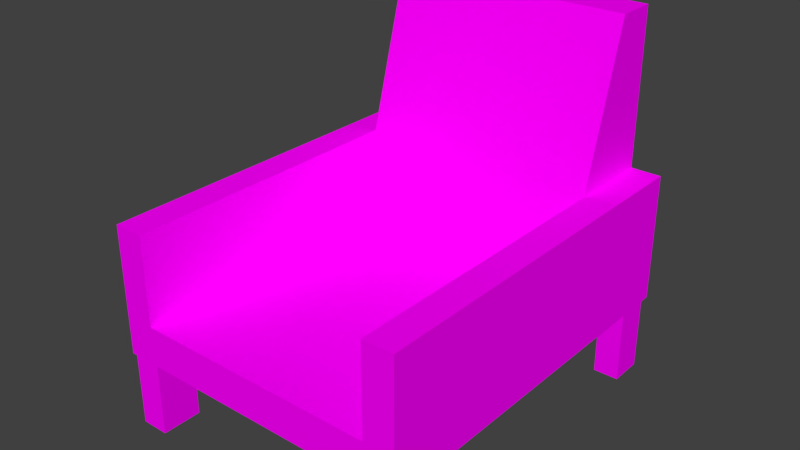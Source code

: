 # Source: Chair.blend  (saved by Blender 2.79.0; exported with 4.5.12 LTS)
import bpy
from mathutils import Matrix  # noqa: F401  (used for matrix-valued properties, if any)

bpy.ops.wm.read_factory_settings(use_empty=True)
scene = bpy.context.scene
scene.name = 'Scene'

# ---- collections
col_collection_1 = bpy.data.collections.new('Collection 1'); scene.collection.children.link(col_collection_1)
col_collection_2 = bpy.data.collections.new('Collection 2'); scene.collection.children.link(col_collection_2)
col_collection_2.hide_render = True
col_collection_2.hide_viewport = True
col_collection_11 = bpy.data.collections.new('Collection 11'); scene.collection.children.link(col_collection_11)
col_collection_11.hide_render = True
col_collection_11.hide_viewport = True

# ---- images (referenced by path relative to the original .blend; pixels are not part of the script)
import os
ASSET_DIR = os.environ.get("B2B_ASSET_DIR", "")  # directory of the original .blend (textures are referenced by path, not embedded)
HERE = os.path.dirname(os.path.abspath(__file__))  # packed textures are extracted next to this script under _unpacked/

def load_image(name, relpath, width, height, colorspace="sRGB"):
    """Load a texture the original file referenced (path relative to the .blend, or extracted next to this script)."""
    p = next((c for c in (os.path.join(HERE, relpath), os.path.join(ASSET_DIR, relpath)) if relpath and os.path.exists(c)), "")
    if p:
        img = bpy.data.images.load(p, check_existing=True)
        img.name = name
    else:  # same state as the original file: an image datablock whose file is absent (Cycles renders it pink)
        img = bpy.data.images.new(name, width, height)
        img.source = "FILE"
        img.filepath = "//" + (relpath or name)
    img.colorspace_settings.name = colorspace
    return img
img_red_leather_jpg = load_image('Red Leather.jpg', 'Red Leather.jpg', 1024, 1024, 'sRGB')

# ---- materials (node trees are filled in below, after node groups)
mat_chair_leather = bpy.data.materials.new('Chair Leather')
mat_chair_leather.alpha_threshold = 0.0
mat_chair_leather.roughness = 0.5

# ---- material node trees
mat_chair_leather.use_nodes = True; mat_chair_leather.node_tree.nodes.clear()
_N = mat_chair_leather.node_tree.nodes; _L = mat_chair_leather.node_tree.links
n0 = _N.new('ShaderNodeOutputMaterial'); n0.name = 'Material Output'; n0.location = (300, 300)
n1 = _N.new('ShaderNodeBsdfDiffuse'); n1.name = 'Diffuse BSDF'; n1.location = (10, 300)
n2 = _N.new('ShaderNodeTexImage'); n2.name = 'Image Texture'; n2.location = (-180, 300)
n2.width = 140
n2.image = img_red_leather_jpg
_L.new(n1.outputs[0], n0.inputs[0])
_L.new(n2.outputs[0], n1.inputs[0])
n0.is_active_output = True

# ---- world
world_world = bpy.data.worlds.new('World'); scene.world = world_world
world_world.color = (0.05088, 0.05088, 0.05088)
world_world.use_sun_shadow = False
world_world.sun_shadow_jitter_overblur = 0.0
world_world.cycles.sampling_method = 'MANUAL'

# ---- meshes
me_cube_002 = bpy.data.meshes.new('Cube.002')
me_cube_002.from_pydata([(-1.984, -1.432, 0.8061), (-2.0, -1.455, 1.217), (-1.968, 1.699, 0.8061), (-2.0, 1.745, 1.217), (5.96e-08, -1.455, 0.8061), (5.96e-08, -1.455, 1.217), (5.96e-08, 1.745, 0.8061), (5.96e-08, 1.745, 1.217), (-1.632, 1.699, 0.8061), (-1.6, 1.745, 1.217), (-1.616, -1.432, 0.8061), (-1.6, -1.455, 1.217), (-1.984, -1.09, 0.8061), (-2.0, -0.8145, 1.217), (5.96e-08, -0.8145, 0.8061), (5.96e-08, -0.8145, 1.217), (-1.6, -0.8145, 1.217), (-1.616, -1.09, 0.8061), (-2.0, 1.233, 1.217), (5.96e-08, 1.233, 0.8061), (-1.968, 1.411, 0.8061), (5.96e-08, 0.8294, 1.217), (-1.6, 0.8294, 1.217), (-1.632, 1.411, 0.8061), (-2.0, -0.8145, 0.8061), (-2.0, -1.455, 0.8061), (-1.6, -1.455, 0.8061), (-1.6, -0.8145, 0.8061), (-1.984, -1.09, 0.006132), (-1.984, -1.432, 0.006132), (-1.616, -1.432, 0.006132), (-1.616, -1.09, 0.006132), (-1.6, 1.745, 0.8061), (-2.0, 1.745, 0.8061), (-2.0, 1.233, 0.8061), (-1.6, 1.233, 0.8061), (-1.632, 1.699, 0.006132), (-1.968, 1.699, 0.006132), (-1.968, 1.411, 0.006132), (-1.632, 1.411, 0.006132), (-2.0, 1.233, 1.217), (-2.0, 1.745, 1.217), (-1.6, -1.455, 1.217), (-2.0, -1.455, 1.217), (-1.6, 1.745, 1.217), (-1.6, -0.8145, 1.217), (-2.0, -0.8145, 1.217), (-1.6, 1.233, 1.217), (-2.0, 1.233, 2.162), (-2.0, 1.745, 2.162), (-1.6, -1.455, 2.162), (-2.0, -1.455, 2.162), (-1.6, 1.745, 2.162), (-1.6, -0.8145, 2.162), (-2.0, -0.8145, 2.162), (-1.6, 1.233, 2.162), (-1.6, 1.745, 3.8), (5.96e-08, 1.745, 3.8), (5.96e-08, 1.409, 3.8), (-1.6, 1.409, 3.8)], [], [(34, 18, 3, 33), (32, 9, 7, 6), (14, 15, 5, 4), (26, 11, 1, 25), (27, 14, 4, 26), (22, 9, 44, 47), (15, 16, 11, 5), (0, 12, 28, 29), (4, 5, 11, 26), (33, 3, 9, 32), (34, 35, 27, 24), (21, 22, 16, 15), (11, 16, 45, 42), (35, 19, 14, 27), (19, 21, 15, 14), (25, 1, 13, 24), (6, 7, 21, 19), (32, 6, 19, 35), (1, 11, 42, 43), (7, 9, 56, 57), (8, 23, 39, 36), (24, 13, 18, 34), (12, 0, 25, 24), (0, 10, 26, 25), (10, 17, 27, 26), (17, 12, 24, 27), (28, 31, 30, 29), (12, 17, 31, 28), (10, 0, 29, 30), (17, 10, 30, 31), (8, 2, 33, 32), (2, 20, 34, 33), (23, 8, 32, 35), (20, 23, 35, 34), (37, 36, 39, 38), (2, 8, 36, 37), (23, 20, 38, 39), (20, 2, 37, 38), (46, 43, 51, 54), (47, 44, 52, 55), (43, 42, 50, 51), (18, 13, 46, 40), (13, 1, 43, 46), (16, 22, 47, 45), (3, 18, 40, 41), (9, 3, 41, 44), (53, 54, 51, 50), (55, 48, 54, 53), (52, 49, 48, 55), (44, 41, 49, 52), (41, 40, 48, 49), (40, 46, 54, 48), (45, 47, 55, 53), (42, 45, 53, 50), (57, 56, 59, 58), (9, 22, 59, 56), (22, 21, 58, 59), (21, 7, 57, 58)])
_uv = me_cube_002.uv_layers.new(name='UVMap')
_uv.uv.foreach_set('vector', [0.05364, 0.1208, 0.05364, 0.1773, 0.006202, 0.1773, 0.006202, 0.1208, 0.3027, 0.7705, 0.3408, 0.7705, 0.3408, 0.9907, 0.3027, 0.9907, 0.0655, 0.5787, 0.0655, 0.6352, 0.006202, 0.6352, 0.006202, 0.5787, 0.1545, 0.06576, 0.1545, 0.009273, 0.1915, 0.009273, 0.1915, 0.06576, 0.0655, 0.3585, 0.0655, 0.5787, 0.006202, 0.5787, 0.006202, 0.3585, 0.006202, 0.9907, 0.006202, 0.9907, 0.006202, 0.9907, 0.006202, 0.9907, 0.362, 0.275, 0.362, 0.4953, 0.3027, 0.4953, 0.3027, 0.275, 0.5439, 0.6177, 0.5439, 0.5707, 0.618, 0.5707, 0.618, 0.6177, 0.006202, 0.06576, 0.006202, 0.009273, 0.1545, 0.009273, 0.1545, 0.06576, 0.3027, 0.7155, 0.3408, 0.7155, 0.3408, 0.7705, 0.3027, 0.7705, 0.2553, 0.3034, 0.2553, 0.3585, 0.0655, 0.3585, 0.0655, 0.3034, 0.5143, 0.275, 0.5143, 0.4953, 0.362, 0.4953, 0.362, 0.275, 0.006202, 0.9907, 0.006202, 0.9907, 0.006202, 0.9907, 0.006202, 0.9907, 0.2553, 0.3585, 0.2553, 0.5787, 0.0655, 0.5787, 0.0655, 0.3585, 0.2553, 0.5787, 0.2178, 0.6352, 0.0655, 0.6352, 0.0655, 0.5787, 0.3027, 0.1208, 0.3027, 0.1773, 0.2434, 0.1773, 0.2434, 0.1208, 0.3027, 0.5787, 0.3027, 0.6352, 0.2178, 0.6352, 0.2553, 0.5787, 0.3027, 0.3585, 0.3027, 0.5787, 0.2553, 0.5787, 0.2553, 0.3585, 0.006202, 0.9907, 0.006202, 0.9907, 0.006202, 0.9907, 0.006202, 0.9907, 0.3408, 0.9907, 0.3408, 0.7705, 0.5801, 0.7705, 0.5801, 0.9907, 0.6543, 0.8654, 0.6543, 0.905, 0.5801, 0.905, 0.5801, 0.8654, 0.2434, 0.1208, 0.2434, 0.1773, 0.05364, 0.1773, 0.05364, 0.1208, 0.03996, 0.3056, 0.008312, 0.3056, 0.006202, 0.3034, 0.0655, 0.3034, 0.008312, 0.3056, 0.008312, 0.3563, 0.006202, 0.3585, 0.006202, 0.3034, 0.008312, 0.3563, 0.03996, 0.3563, 0.0655, 0.3585, 0.006202, 0.3585, 0.03996, 0.3563, 0.03996, 0.3056, 0.0655, 0.3034, 0.0655, 0.3585, 0.2797, 0.3034, 0.2456, 0.3034, 0.2456, 0.2564, 0.2797, 0.2564, 0.5885, 0.2882, 0.5885, 0.3389, 0.5143, 0.3389, 0.5143, 0.2882, 0.5439, 0.7155, 0.5439, 0.6647, 0.618, 0.6647, 0.618, 0.7155, 0.618, 0.6177, 0.618, 0.6647, 0.5439, 0.6647, 0.5439, 0.6177, 0.2984, 0.354, 0.2984, 0.3079, 0.3027, 0.3034, 0.3027, 0.3585, 0.2984, 0.3079, 0.2717, 0.3079, 0.2553, 0.3034, 0.3027, 0.3034, 0.2717, 0.354, 0.2984, 0.354, 0.3027, 0.3585, 0.2553, 0.3585, 0.2717, 0.3079, 0.2717, 0.354, 0.2553, 0.3585, 0.2553, 0.3034, 0.2456, 0.2168, 0.2766, 0.2168, 0.2766, 0.2564, 0.2456, 0.2564, 0.5439, 0.5707, 0.5439, 0.5245, 0.618, 0.5245, 0.618, 0.5707, 0.5801, 0.9907, 0.5801, 0.9446, 0.6542, 0.9446, 0.6542, 0.9907, 0.5801, 0.9446, 0.5801, 0.905, 0.6543, 0.905, 0.6543, 0.9446, 0.5399, 0.145, 0.5992, 0.145, 0.5992, 0.275, 0.5399, 0.275, 0.5518, 0.0149, 0.5992, 0.0149, 0.5992, 0.145, 0.5518, 0.145, 0.6019, 0.3389, 0.6019, 0.394, 0.5143, 0.394, 0.5143, 0.3389, 0.006202, 0.9907, 0.006202, 0.9907, 0.006202, 0.9907, 0.006202, 0.9907, 0.006202, 0.9907, 0.006202, 0.9907, 0.006202, 0.9907, 0.006202, 0.9907, 0.2728, 0.3034, 0.2784, 0.3034, 0.2797, 0.3034, 0.2728, 0.3034, 0.006202, 0.9907, 0.006202, 0.9907, 0.006202, 0.9907, 0.006202, 0.9907, 0.006202, 0.9907, 0.006202, 0.9907, 0.006202, 0.9907, 0.006202, 0.9907, 0.2434, 0.1208, 0.2434, 0.06576, 0.3027, 0.06576, 0.3027, 0.1208, 0.05364, 0.1208, 0.05364, 0.06576, 0.2434, 0.06576, 0.2434, 0.1208, 0.006202, 0.1208, 0.006202, 0.06576, 0.05364, 0.06576, 0.05364, 0.1208, 0.5143, 0.449, 0.5143, 0.394, 0.6019, 0.394, 0.6019, 0.449, 0.3027, 0.145, 0.3502, 0.145, 0.3502, 0.275, 0.3027, 0.275, 0.3502, 0.145, 0.5399, 0.145, 0.5399, 0.275, 0.3502, 0.275, 0.362, 0.0149, 0.5518, 0.0149, 0.5518, 0.145, 0.362, 0.145, 0.3027, 0.0149, 0.362, 0.0149, 0.362, 0.145, 0.3027, 0.145, 0.5143, 0.449, 0.6626, 0.449, 0.6626, 0.4953, 0.5143, 0.4953, 0.2456, 0.1773, 0.2456, 0.3034, 0.006202, 0.2236, 0.006202, 0.1773, 0.5439, 0.4953, 0.5439, 0.7155, 0.3027, 0.7155, 0.3027, 0.4953, 0.2178, 0.6352, 0.3027, 0.6352, 0.3027, 0.9907, 0.2716, 0.9907])
me_cube_002.materials.append(mat_chair_leather)
me_cube_002.use_remesh_preserve_volume = False
me_cube_002.use_remesh_preserve_attributes = False
me_cube_002.use_mirror_vertex_groups = False
me_cube_002.update()
me_cube_001 = bpy.data.meshes.new('Cube.001')
me_cube_001.from_pydata([(-1.0, -1.0, 0.0), (-1.0, -1.0, 2.0), (-1.0, 1.0, 0.0), (-1.0, 1.0, 2.0), (1.0, -1.0, 0.0), (1.0, -1.0, 2.0), (1.0, 1.0, 0.0), (1.0, 1.0, 2.0)], [], [(0, 1, 3, 2), (2, 3, 7, 6), (6, 7, 5, 4), (4, 5, 1, 0), (2, 6, 4, 0), (7, 3, 1, 5)])
me_cube_001.use_remesh_preserve_volume = False
me_cube_001.use_remesh_preserve_attributes = False
me_cube_001.use_mirror_vertex_groups = False
me_cube_001.update()
me_cube_003 = bpy.data.meshes.new('Cube.003')
me_cube_003.from_pydata([(-1.275, -1.842, 1.258), (-1.275, -1.842, 1.699), (-1.275, 1.525, 1.258), (-1.275, 1.525, 1.699), (1.275, -1.842, 1.258), (1.275, -1.842, 1.699), (1.275, 1.525, 1.258), (1.275, 1.525, 1.699)], [], [(0, 1, 3, 2), (2, 3, 7, 6), (6, 7, 5, 4), (4, 5, 1, 0), (2, 6, 4, 0), (7, 3, 1, 5)])
me_cube_003.use_remesh_preserve_volume = False
me_cube_003.use_remesh_preserve_attributes = False
me_cube_003.use_mirror_vertex_groups = False
me_cube_003.update()

# ---- objects
ob_chair = bpy.data.objects.new('Chair', me_cube_002)
ob_placeholder = bpy.data.objects.new('Placeholder', me_cube_001)
ob_seat_cushion = bpy.data.objects.new('Seat Cushion', me_cube_003)

# ---- transforms, parenting, visibility, modifiers, constraints
ob_chair.location = (0.0, 0.0, 0.0)
ob_chair.scale = (0.8, 1.25, 1.0)
ob_chair.lineart.crease_threshold = 0.0
_m = ob_chair.modifiers.new('Mirror', 'MIRROR')
ob_placeholder.location = (0.0, 0.0, 0.0)
ob_placeholder.scale = (2.0, 1.6, 1.9)
ob_placeholder.lineart.crease_threshold = 0.0
ob_seat_cushion.location = (0.0, 0.0, 0.0)
ob_seat_cushion.lineart.crease_threshold = 0.0

# ---- collection membership
col_collection_1.objects.link(ob_chair)
col_collection_2.objects.link(ob_placeholder)
col_collection_11.objects.link(ob_seat_cushion)

# ---- scene / render settings (as saved in the file)
scene.frame_start = 1; scene.frame_end = 250; scene.frame_set(1)
scene.render.engine = 'CYCLES'
scene.render.resolution_percentage = 50
scene.render.dither_intensity = 0.0
scene.cycles.use_denoising = False
scene.cycles.samples = 128
scene.cycles.sampling_pattern = 'TABULATED_SOBOL'
scene.cycles.use_adaptive_sampling = False
scene.cycles.use_light_tree = False
scene.cycles.blur_glossy = 0.0
scene.cycles.sample_clamp_indirect = 0.0
scene.view_settings.view_transform = 'Standard'
bpy.context.view_layer.update()

# ---- added for rendering (the .blend has no active camera and no usable light): camera, sun
cam_auto = bpy.data.cameras.new('AutoCamera')
cam_auto.lens = 50.0
cam_auto.sensor_width = 36.0
cam_auto.clip_end = 1000.0
ob_auto_camera = bpy.data.objects.new('AutoCamera', cam_auto)
scene.collection.objects.link(ob_auto_camera)
ob_auto_camera.location = (5.91482, -6.92771, 6.63186)
ob_auto_camera.rotation_euler = (1.09748, -7.21219e-08, 0.694738)
scene.camera = ob_auto_camera
light_auto_sun = bpy.data.lights.new('AutoSun', 'SUN')
light_auto_sun.energy = 3.0
light_auto_sun.angle = 0.0523599
ob_auto_sun = bpy.data.objects.new('AutoSun', light_auto_sun)
scene.collection.objects.link(ob_auto_sun)
ob_auto_sun.rotation_euler = (0.872665, 0.174533, 0.523599)
bpy.context.view_layer.update()
